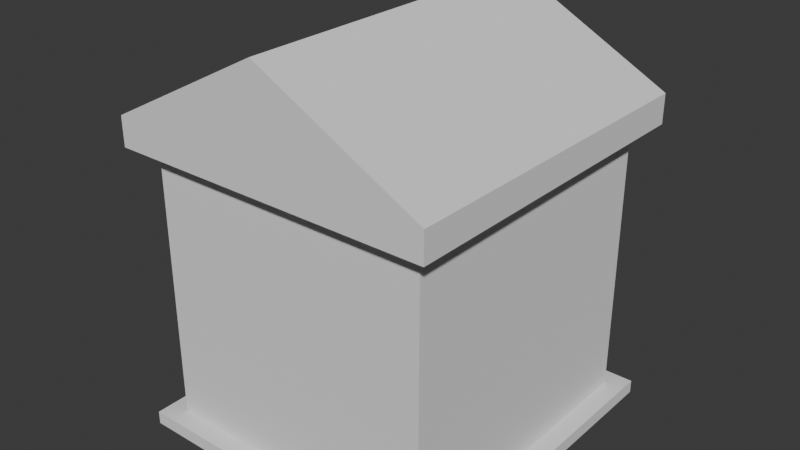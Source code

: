 # Source: mausoleum.blend  (saved by Blender 4.1.24; exported with 4.5.12 LTS)
import bpy
from mathutils import Matrix  # noqa: F401  (used for matrix-valued properties, if any)

bpy.ops.wm.read_factory_settings(use_empty=True)
scene = bpy.context.scene
scene.name = 'Scene'

# ---- collections
col_collection = bpy.data.collections.new('Collection'); scene.collection.children.link(col_collection)

# ---- world
world_world = bpy.data.worlds.new('World'); scene.world = world_world
world_world.use_nodes = True; world_world.node_tree.nodes.clear()
_N = world_world.node_tree.nodes; _L = world_world.node_tree.links
n0 = _N.new('ShaderNodeOutputWorld'); n0.name = 'World Output'; n0.location = (300, 300)
n1 = _N.new('ShaderNodeBackground'); n1.name = 'Background'; n1.location = (10, 300)
n1.inputs[0].default_value = (0.05088, 0.05088, 0.05088, 1.0)
_L.new(n1.outputs[0], n0.inputs[0])
n0.is_active_output = True
world_world.color = (0.05088, 0.05088, 0.05088)
world_world.use_sun_shadow = False
world_world.sun_shadow_jitter_overblur = 0.0

# ---- meshes
me_cube_001 = bpy.data.meshes.new('Cube.001')
me_cube_001.from_pydata([(3.521, -5.194, 0.0), (3.521, -5.194, 0.2871), (-3.521, -5.194, 0.0), (-3.105, -4.778, 0.2871), (3.521, 2.121, 0.0), (3.521, 2.121, 0.2871), (-3.521, 2.121, 0.0), (-3.105, 1.705, 0.2871), (-3.521, -5.194, 0.2871), (3.105, -4.778, 0.2871), (-3.521, 2.121, 0.2871), (3.105, 1.705, 6.3), (3.105, 1.705, 0.2871), (3.105, -4.778, 6.3), (-3.105, -4.778, 6.3), (-3.105, 1.705, 6.3), (1.669e-06, -4.778, 6.3), (0.0, 1.705, 6.3), (3.533, 2.152, 6.3), (3.533, -5.225, 6.3), (-3.533, -5.225, 6.3), (-3.533, 2.152, 6.3), (1.789e-06, -5.225, 6.3), (-1.096e-07, 2.152, 6.3), (3.533, 2.152, 6.934), (3.533, -5.225, 6.934), (-3.533, -5.225, 6.934), (-3.533, 2.152, 6.934), (1.789e-06, -5.225, 8.792), (-1.096e-07, 2.152, 8.792), (0.0, 1.705, 0.2871), (1.553, 1.705, 0.2871), (-1.553, 1.705, 0.2871), (1.553, 1.705, 4.714), (-1.553, 1.705, 4.714), (2.102, 1.705, 0.2871), (-2.102, 1.705, 0.2871), (2.102, 1.705, 4.714), (0.0, 1.083, 0.2871), (1.553, 1.083, 0.2871), (-1.553, 1.083, 0.2871), (1.553, 1.083, 4.714), (-1.553, 1.083, 4.714), (1.553, 1.705, 5.264), (-1.553, 1.705, 5.264), (2.102, 1.705, 5.264), (-2.102, 1.705, 4.714), (-2.102, 1.705, 5.264), (-2.604, 1.705, 0.2871), (2.604, 1.705, 0.2871), (2.604, 1.705, 6.3), (-2.604, 1.705, 6.3), (1.553, 1.083, 5.264), (-1.553, 1.083, 5.264), (2.102, 1.083, 5.264), (-2.102, 1.083, 0.2871), (-2.102, 1.083, 4.714), (-2.604, 1.083, 0.2871), (2.102, 1.083, 0.2871), (2.102, 1.083, 4.714), (-2.102, 1.083, 5.264), (2.604, 1.083, 0.2871), (2.604, 1.083, 6.3), (-2.604, 1.083, 6.3), (2.604, 1.705, 5.839), (-2.604, 1.705, 5.839), (2.604, 1.083, 5.839), (-2.604, 1.083, 5.839)], [], [(0, 1, 8, 2), (2, 8, 10, 6), (6, 10, 5, 4), (2, 6, 4, 0), (9, 12, 11, 13), (9, 3, 8, 1), (3, 7, 10, 8), (12, 9, 1, 5), (3, 9, 13, 16, 14), (7, 3, 14, 15), (15, 14, 20, 21), (16, 13, 19, 22), (21, 20, 26, 27), (22, 19, 25, 28), (13, 11, 18, 19), (17, 15, 21, 23), (11, 17, 23, 18), (14, 16, 22, 20), (24, 29, 28, 25), (29, 27, 26, 28), (19, 18, 24, 25), (23, 21, 27, 29), (18, 23, 29, 24), (20, 22, 28, 26), (32, 34, 42, 40), (40, 42, 41, 39, 38), (30, 32, 40, 38), (34, 33, 41, 42), (33, 31, 39, 41), (31, 30, 38, 39), (33, 37, 35, 31), (37, 33, 43, 45), (33, 34, 44, 43), (44, 34, 46, 47), (34, 32, 36, 46), (50, 11, 12, 49), (15, 51, 48, 7), (63, 62, 66, 67), (53, 60, 54, 52), (62, 54, 52, 53, 60, 63), (49, 35, 58, 61), (35, 37, 59, 58), (55, 57, 63, 60, 56), (59, 54, 62, 61, 58), (36, 48, 57, 55), (37, 45, 54, 59), (50, 49, 61, 62), (5, 10, 7, 48, 36, 32, 30, 31, 35, 49, 12), (47, 46, 56, 60), (48, 51, 63, 57), (46, 36, 55, 56), (64, 66, 67, 65), (51, 63, 67, 65), (62, 50, 64, 66), (50, 64, 65, 51), (45, 43, 44, 47, 60, 54), (0, 4, 5, 1)])
_uv = me_cube_001.uv_layers.new(name='UVMap')
_uv.uv.foreach_set('vector', [0.375, 0.0, 0.625, 0.0, 0.625, 0.25, 0.375, 0.25, 0.375, 0.25, 0.625, 0.25, 0.625, 0.5, 0.375, 0.5, 0.375, 0.5, 0.625, 0.5, 0.625, 0.75, 0.375, 0.75, 0.125, 0.5, 0.375, 0.5, 0.375, 0.75, 0.125, 0.75, 0.8608, 0.7352, 0.6392, 0.7352, 0.6392, 0.7352, 0.8608, 0.7352, 0.8608, 0.7352, 0.8608, 0.5148, 0.875, 0.5, 0.875, 0.75, 0.8608, 0.5148, 0.6392, 0.5148, 0.625, 0.5, 0.875, 0.5, 0.6392, 0.7352, 0.8608, 0.7352, 0.875, 0.75, 0.625, 0.75, 0.8608, 0.5148, 0.8608, 0.7352, 0.8608, 0.7352, 0.8608, 0.625, 0.8608, 0.5148, 0.6392, 0.5148, 0.8608, 0.5148, 0.8608, 0.5148, 0.6392, 0.5148, 0.6392, 0.5148, 0.8608, 0.5148, 0.8608, 0.5148, 0.6392, 0.5148, 0.8608, 0.625, 0.8608, 0.7352, 0.8608, 0.7352, 0.8608, 0.625, 0.6392, 0.5148, 0.8608, 0.5148, 0.8608, 0.5148, 0.6392, 0.5148, 0.8608, 0.625, 0.8608, 0.7352, 0.8608, 0.7352, 0.8608, 0.625, 0.8608, 0.7352, 0.6392, 0.7352, 0.6392, 0.7352, 0.8608, 0.7352, 0.6392, 0.625, 0.6392, 0.5148, 0.6392, 0.5148, 0.6392, 0.625, 0.6392, 0.7352, 0.6392, 0.625, 0.6392, 0.625, 0.6392, 0.7352, 0.8608, 0.5148, 0.8608, 0.625, 0.8608, 0.625, 0.8608, 0.5148, 0.6392, 0.7352, 0.6392, 0.625, 0.8608, 0.625, 0.8608, 0.7352, 0.6392, 0.625, 0.6392, 0.5148, 0.8608, 0.5148, 0.8608, 0.625, 0.8608, 0.7352, 0.6392, 0.7352, 0.6392, 0.7352, 0.8608, 0.7352, 0.6392, 0.625, 0.6392, 0.5148, 0.6392, 0.5148, 0.6392, 0.625, 0.6392, 0.7352, 0.6392, 0.625, 0.6392, 0.625, 0.6392, 0.7352, 0.8608, 0.5148, 0.8608, 0.625, 0.8608, 0.625, 0.8608, 0.5148, 0.0, 0.0, 0.0, 0.0, 0.0, 0.0, 0.0, 0.0, 0.6392, 0.5699, 0.0, 0.0, 0.0, 0.0, 0.6392, 0.6801, 0.6392, 0.625, 0.6392, 0.625, 0.6392, 0.5699, 0.6392, 0.5699, 0.6392, 0.625, 0.0, 0.0, 0.0, 0.0, 0.0, 0.0, 0.0, 0.0, 0.0, 0.0, 0.0, 0.0, 0.0, 0.0, 0.0, 0.0, 0.6392, 0.6801, 0.6392, 0.625, 0.6392, 0.625, 0.6392, 0.6801, 0.0, 0.0, 0.0, 0.0, 0.6392, 0.7077, 0.6392, 0.6801, 0.0, 0.0, 0.0, 0.0, 0.0, 0.0, 0.0, 0.0, 0.0, 0.0, 0.0, 0.0, 0.0, 0.0, 0.0, 0.0, 0.0, 0.0, 0.0, 0.0, 0.0, 0.0, 0.0, 0.0, 0.0, 0.0, 0.0, 0.0, 0.0, 0.0, 0.0, 0.0, 0.0, 0.0, 0.6392, 0.7352, 0.6392, 0.7352, 0.0, 0.0, 0.6392, 0.5148, 0.0, 0.0, 0.0, 0.0, 0.6392, 0.5148, 0.0, 0.0, 0.0, 0.0, 0.0, 0.0, 0.0, 0.0, 0.0, 0.0, 0.0, 0.0, 0.0, 0.0, 0.0, 0.0, 0.0, 0.0, 0.0, 0.0, 0.0, 0.0, 0.0, 0.0, 0.0, 0.0, 0.0, 0.0, 0.0, 0.0, 0.0, 0.0, 0.0, 0.0, 0.0, 0.0, 0.6392, 0.7077, 0.0, 0.0, 0.0, 0.0, 0.6392, 0.7077, 0.0, 0.0, 0.0, 0.0, 0.0, 0.0, 0.0, 0.0, 0.0, 0.0, 0.0, 0.0, 0.0, 0.0, 0.0, 0.0, 0.0, 0.0, 0.6392, 0.7077, 0.0, 0.0, 0.0, 0.0, 0.0, 0.0, 0.0, 0.0, 0.0, 0.0, 0.0, 0.0, 0.0, 0.0, 0.0, 0.0, 0.0, 0.0, 0.0, 0.0, 0.0, 0.0, 0.0, 0.0, 0.625, 0.75, 0.625, 0.5, 0.6392, 0.5148, 0.0, 0.0, 0.0, 0.0, 0.6392, 0.5699, 0.6392, 0.625, 0.6392, 0.6801, 0.0, 0.0, 0.0, 0.0, 0.6392, 0.7352, 0.0, 0.0, 0.0, 0.0, 0.0, 0.0, 0.0, 0.0, 0.0, 0.0, 0.0, 0.0, 0.0, 0.0, 0.0, 0.0, 0.0, 0.0, 0.0, 0.0, 0.0, 0.0, 0.0, 0.0, 0.0, 0.0, 0.0, 0.0, 0.0, 0.0, 0.0, 0.0, 0.0, 0.0, 0.0, 0.0, 0.0, 0.0, 0.0, 0.0, 0.0, 0.0, 0.0, 0.0, 0.0, 0.0, 0.0, 0.0, 0.0, 0.0, 0.0, 0.0, 0.0, 0.0, 0.0, 0.0, 0.0, 0.0, 0.0, 0.0, 0.0, 0.0, 0.0, 0.0, 0.0, 0.0, 0.0, 0.0, 0.125, 0.75, 0.375, 0.75, 0.625, 0.75, 0.875, 0.75])
me_cube_001.update()

# ---- objects
ob_cube = bpy.data.objects.new('Cube', me_cube_001)

# ---- transforms, parenting, visibility, modifiers, constraints
ob_cube.location = (0.0, 0.0, 0.0)

# ---- collection membership
col_collection.objects.link(ob_cube)

# ---- scene / render settings (as saved in the file)
scene.frame_start = 1; scene.frame_end = 250; scene.frame_set(1)
scene.render.engine = 'BLENDER_EEVEE_NEXT'
scene.cycles.sampling_pattern = 'TABULATED_SOBOL'
scene.eevee.ray_tracing_options.trace_max_roughness = 0.0
bpy.context.view_layer.update()

# ---- added for rendering (the .blend has no active camera and no usable light): camera, sun
cam_auto = bpy.data.cameras.new('AutoCamera')
cam_auto.lens = 50.0
cam_auto.sensor_width = 36.0
cam_auto.clip_end = 1000.0
ob_auto_camera = bpy.data.objects.new('AutoCamera', cam_auto)
scene.collection.objects.link(ob_auto_camera)
ob_auto_camera.location = (12.4701, -16.5008, 14.372)
ob_auto_camera.rotation_euler = (1.09748, -7.21219e-08, 0.694738)
scene.camera = ob_auto_camera
light_auto_sun = bpy.data.lights.new('AutoSun', 'SUN')
light_auto_sun.energy = 3.0
light_auto_sun.angle = 0.0523599
ob_auto_sun = bpy.data.objects.new('AutoSun', light_auto_sun)
scene.collection.objects.link(ob_auto_sun)
ob_auto_sun.rotation_euler = (0.872665, 0.174533, 0.523599)
bpy.context.view_layer.update()
